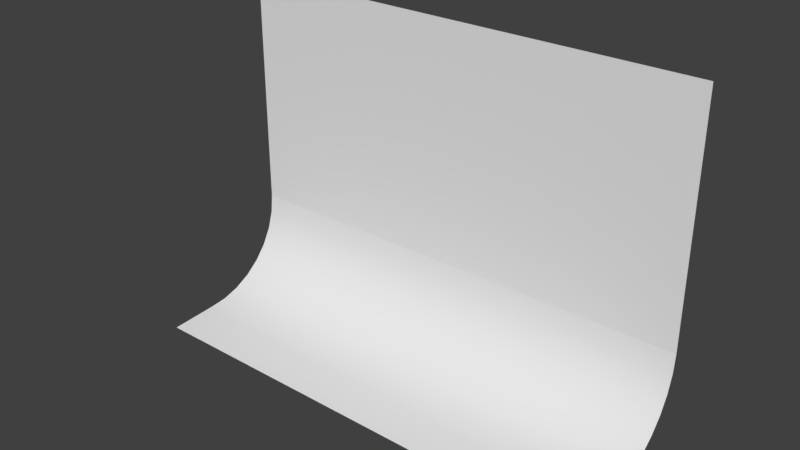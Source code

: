 # Source: Wall.blend  (saved by Blender 2.78.0; exported with 4.5.12 LTS)
import bpy
from mathutils import Matrix  # noqa: F401  (used for matrix-valued properties, if any)

bpy.ops.wm.read_factory_settings(use_empty=True)
scene = bpy.context.scene
scene.name = 'Scene'

# ---- collections
col_collection_1 = bpy.data.collections.new('Collection 1'); scene.collection.children.link(col_collection_1)

# ---- world
world_world = bpy.data.worlds.new('World'); scene.world = world_world
world_world.color = (0.05088, 0.05088, 0.05088)
world_world.use_sun_shadow = False
world_world.sun_shadow_jitter_overblur = 0.0
world_world.cycles.sampling_method = 'MANUAL'

# ---- meshes
me_cylinder = bpy.data.meshes.new('Cylinder')
me_cylinder.from_pydata([(-4.1, 4.0, -10.0), (-4.1, 4.0, 10.0), (-3.32, 3.923, -10.0), (-3.32, 3.923, 10.0), (-2.569, 3.696, -10.0), (-2.569, 3.696, 10.0), (-1.878, 3.326, -10.0), (-1.878, 3.326, 10.0), (-1.272, 2.828, -10.0), (-1.272, 2.828, 10.0), (-0.7741, 2.222, -10.0), (-0.7741, 2.222, 10.0), (-0.4045, 1.531, -10.0), (-0.4045, 1.531, 10.0), (-0.1769, 0.7804, -10.0), (-0.1769, 0.7804, 10.0), (-0.1, 3.02e-07, -10.0), (-0.1, 3.02e-07, 10.0), (-0.1, 3.02e-07, -10.0), (-0.1, 3.02e-07, 10.0), (0.0, -2.0, -10.0), (0.0, -2.0, 10.0), (-0.1, 3.02e-07, -8.742e-08), (0.0, -2.0, -8.742e-08), (-4.1, 4.0, -10.0), (-4.1, 4.0, 10.0), (-14.1, 4.0, -10.0), (-14.1, 4.0, 10.0), (-4.1, 4.0, -8.742e-08), (-14.1, 4.0, -8.742e-08), (-4.1, 4.0, -9.667), (-4.1, 4.0, -0.3333), (-14.1, 4.0, -9.667), (-14.1, 4.0, -0.3333), (-4.1, 4.0, 0.3333), (-4.1, 4.0, 9.667), (-14.1, 4.0, 0.3333), (-14.1, 4.0, 9.667)], [], [(0, 2, 3, 1), (2, 4, 5, 3), (4, 6, 7, 5), (6, 8, 9, 7), (8, 10, 11, 9), (10, 12, 13, 11), (12, 14, 15, 13), (14, 16, 17, 15), (22, 23, 21, 19), (18, 20, 23, 22), (30, 32, 26, 24), (34, 36, 29, 28), (28, 29, 33, 31), (31, 33, 32, 30), (25, 27, 37, 35), (35, 37, 36, 34)])
me_cylinder.polygons.foreach_set('use_smooth', [True] * 16)
_uv = me_cylinder.uv_layers.new(name='UVMap')
_uv.uv.foreach_set('vector', [0.5001, 0.5, 0.5197, 0.5, 0.5197, 1.0, 0.5001, 1.0, 0.5197, 0.5, 0.5393, 0.5, 0.5393, 1.0, 0.5197, 1.0, 0.5393, 0.5, 0.5589, 0.5, 0.5589, 1.0, 0.5393, 1.0, 0.5589, 0.5, 0.5785, 0.5, 0.5785, 1.0, 0.5589, 1.0, 0.547, 0.4996, 0.5666, 0.4996, 0.5666, 0.9996, 0.547, 0.9996, 0.5666, 0.4996, 0.5862, 0.4996, 0.5862, 0.9996, 0.5666, 0.9996, 0.5862, 0.4996, 0.6058, 0.4996, 0.6058, 0.9996, 0.5862, 0.9996, 0.6058, 0.4996, 0.6254, 0.4996, 0.6254, 0.9996, 0.6058, 0.9996, 0.233, 0.4283, 0.233, 0.3783, 0.4647, 0.3783, 0.4647, 0.4283, 0.001253, 0.4283, 0.001253, 0.3783, 0.233, 0.3783, 0.233, 0.4283, 0.03832, 0.4379, 0.4735, 0.4379, 0.4735, 0.4524, 0.03832, 0.4524, 0.03832, 0.4379, 0.4735, 0.4379, 0.4735, 0.4524, 0.03832, 0.4524, 0.4736, 0.4524, 0.03843, 0.4524, 0.03843, 0.4379, 0.4736, 0.4379, 0.4977, 0.9807, 0.002813, 0.9807, 0.002813, 0.5188, 0.4977, 0.5188, 0.4736, 0.4524, 0.03843, 0.4524, 0.03843, 0.4379, 0.4736, 0.4379, 0.4977, 0.9807, 0.002813, 0.9807, 0.002813, 0.5188, 0.4977, 0.5188])
me_cylinder.use_remesh_preserve_volume = False
me_cylinder.use_remesh_preserve_attributes = False
me_cylinder.use_mirror_vertex_groups = False
me_cylinder.update()

# ---- objects
ob_wall = bpy.data.objects.new('Wall', me_cylinder)

# ---- transforms, parenting, visibility, modifiers, constraints
ob_wall.location = (0.0, 0.0, 0.0)
ob_wall.rotation_euler = (0.0, 1.571, 0.0)
ob_wall.lineart.crease_threshold = 0.0

# ---- collection membership
col_collection_1.objects.link(ob_wall)

# ---- scene / render settings (as saved in the file)
scene.frame_start = 1; scene.frame_end = 250; scene.frame_set(1)
scene.render.engine = 'BLENDER_EEVEE_NEXT'
scene.render.resolution_percentage = 50
scene.render.dither_intensity = 0.0
scene.cycles.use_denoising = False
scene.cycles.samples = 128
scene.cycles.sampling_pattern = 'TABULATED_SOBOL'
scene.cycles.light_sampling_threshold = 0.0
scene.cycles.use_adaptive_sampling = False
scene.cycles.use_light_tree = False
scene.cycles.blur_glossy = 0.0
scene.cycles.sample_clamp_indirect = 0.0
scene.view_settings.view_transform = 'Standard'
bpy.context.view_layer.update()

# ---- added for rendering (the .blend has no active camera and no usable light): camera, sun
cam_auto = bpy.data.cameras.new('AutoCamera')
cam_auto.lens = 50.0
cam_auto.sensor_width = 36.0
cam_auto.clip_end = 1000.0
ob_auto_camera = bpy.data.objects.new('AutoCamera', cam_auto)
scene.collection.objects.link(ob_auto_camera)
ob_auto_camera.location = (23.3114, -26.9737, 25.6992)
ob_auto_camera.rotation_euler = (1.09748, -7.21219e-08, 0.694738)
scene.camera = ob_auto_camera
light_auto_sun = bpy.data.lights.new('AutoSun', 'SUN')
light_auto_sun.energy = 3.0
light_auto_sun.angle = 0.0523599
ob_auto_sun = bpy.data.objects.new('AutoSun', light_auto_sun)
scene.collection.objects.link(ob_auto_sun)
ob_auto_sun.rotation_euler = (0.872665, 0.174533, 0.523599)
bpy.context.view_layer.update()
